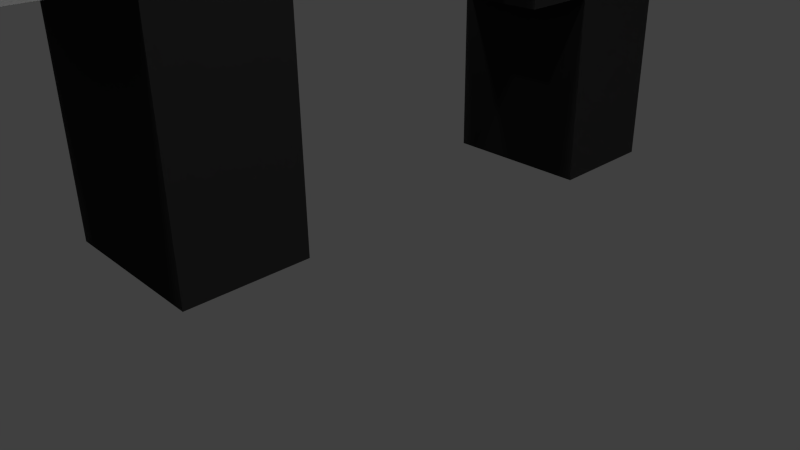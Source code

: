 # Source: upgraded_gun.blend  (saved by Blender 2.76.0; exported with 4.5.12 LTS)
import bpy
from mathutils import Matrix  # noqa: F401  (used for matrix-valued properties, if any)

bpy.ops.wm.read_factory_settings(use_empty=True)
scene = bpy.context.scene
scene.name = 'Scene'

# ---- collections
col_collection_1 = bpy.data.collections.new('Collection 1'); scene.collection.children.link(col_collection_1)

# ---- materials (node trees are filled in below, after node groups)
mat_material = bpy.data.materials.new('Material')
mat_material.alpha_threshold = 0.0
mat_material.use_transparent_shadow = False
mat_material.diffuse_color = (0.02365, 0.02365, 0.02365, 1.0)
mat_material.roughness = 0.5
mat_material.line_color = (0.0, 0.0, 0.0, 1.0)
mat_material_001 = bpy.data.materials.new('Material.001')
mat_material_001.alpha_threshold = 0.0
mat_material_001.use_transparent_shadow = False
mat_material_001.diffuse_color = (0.0, 1.0, 1.0, 1.0)
mat_material_001.roughness = 0.5
mat_material_002 = bpy.data.materials.new('Material.002')
mat_material_002.alpha_threshold = 0.0
mat_material_002.use_transparent_shadow = False
mat_material_002.diffuse_color = (0.0, 0.0, 0.0, 1.0)
mat_material_002.roughness = 0.5
mat_material_003 = bpy.data.materials.new('Material.003')
mat_material_003.alpha_threshold = 0.0
mat_material_003.use_transparent_shadow = False
mat_material_003.diffuse_color = (0.4292, 0.4292, 0.4292, 1.0)
mat_material_003.roughness = 0.5
mat_material_004 = bpy.data.materials.new('Material.004')
mat_material_004.alpha_threshold = 0.0
mat_material_004.use_transparent_shadow = False
mat_material_004.diffuse_color = (0.0, 1.0, 1.0, 1.0)
mat_material_004.roughness = 0.5
mat_material_005 = bpy.data.materials.new('Material.005')
mat_material_005.alpha_threshold = 0.0
mat_material_005.use_transparent_shadow = False
mat_material_005.diffuse_color = (0.0, 1.0, 1.0, 1.0)
mat_material_005.roughness = 0.5

# ---- material node trees

# ---- world
world_world = bpy.data.worlds.new('World'); scene.world = world_world
world_world.color = (0.05088, 0.05088, 0.05088)
world_world.use_sun_shadow = False
world_world.sun_shadow_jitter_overblur = 0.0
world_world.cycles.sampling_method = 'MANUAL'
world_world.cycles.sample_map_resolution = 256

# ---- cameras
cam_camera = bpy.data.cameras.new('Camera')
cam_camera.clip_end = 100.0
cam_camera.lens = 35.0
cam_camera.sensor_width = 32.0
cam_camera.sensor_height = 18.0
cam_camera.ortho_scale = 7.314
cam_camera.dof.focus_distance = 0.0
cam_camera.dof.aperture_fstop = 128.0

# ---- lights
light_point_001 = bpy.data.lights.new('Point.001', 'POINT')
light_point_001.transmission_factor = 0.0
light_point_001.energy = 100.0
light_point_001.shadow_buffer_clip_start = 0.5
light_point_001.shadow_soft_size = 0.1
light_point_001.shadow_maximum_resolution = 0.006
light_point_001.use_absolute_resolution = True
light_point_001.cycles.use_multiple_importance_sampling = False
light_point = bpy.data.lights.new('Point', 'POINT')
light_point.transmission_factor = 0.0
light_point.energy = 100.0
light_point.shadow_buffer_clip_start = 0.5
light_point.shadow_soft_size = 0.1
light_point.shadow_maximum_resolution = 0.006
light_point.use_absolute_resolution = True
light_point.cycles.use_multiple_importance_sampling = False
light_area = bpy.data.lights.new('Area', 'SUN')
light_area.transmission_factor = 0.0
light_area.angle = 0.1993
light_area.energy = 20.0
light_area.shadow_buffer_clip_start = 0.5
light_area.shadow_soft_size = 0.1
light_area.shadow_cascade_max_distance = 1000.0
light_area.cycles.use_multiple_importance_sampling = False
light_lamp = bpy.data.lights.new('Lamp', 'POINT')
light_lamp.transmission_factor = 0.0
light_lamp.cutoff_distance = 30.0
light_lamp.energy = 100.0
light_lamp.shadow_buffer_clip_start = 1.001
light_lamp.shadow_soft_size = 0.1
light_lamp.shadow_maximum_resolution = 0.006
light_lamp.use_absolute_resolution = True
light_lamp.cycles.use_multiple_importance_sampling = False

# ---- meshes
me_cube_005 = bpy.data.meshes.new('Cube.005')
me_cube_005.from_pydata([(-1.0, -1.0, -1.0), (-1.0, -1.0, 1.0), (-1.0, 1.0, -1.0), (-1.0, 1.0, 1.0), (1.0, -1.0, -1.0), (1.0, -1.0, 1.0), (1.0, 1.0, -1.0), (1.0, 1.0, 1.0)], [], [(1, 3, 2, 0), (3, 7, 6, 2), (7, 5, 4, 6), (5, 1, 0, 4), (0, 2, 6, 4), (5, 7, 3, 1)])
me_cube_005.materials.append(mat_material)
me_cube_005.use_remesh_preserve_volume = False
me_cube_005.use_remesh_preserve_attributes = False
me_cube_005.use_mirror_vertex_groups = False
me_cube_005.update()
me_plane_001 = bpy.data.meshes.new('Plane.001')
me_plane_001.from_pydata([(-1.0, -1.0, 0.0), (1.0, -1.0, 0.0), (-1.0, 1.0, 0.0), (1.0, 1.0, 0.0)], [], [(0, 1, 3, 2)])
me_plane_001.materials.append(mat_material_001)
me_plane_001.use_remesh_preserve_volume = False
me_plane_001.use_remesh_preserve_attributes = False
me_plane_001.use_mirror_vertex_groups = False
me_plane_001.update()
me_cube_002 = bpy.data.meshes.new('Cube.002')
me_cube_002.from_pydata([(-1.0, -1.0, -1.0), (-1.0, -1.0, 1.0), (-1.0, 1.0, -1.0), (-1.0, 1.0, 1.0), (1.0, -1.0, -1.0), (1.0, -1.0, 1.0), (1.0, 1.0, -1.0), (1.0, 1.0, 1.0)], [], [(1, 3, 2, 0), (3, 7, 6, 2), (7, 5, 4, 6), (5, 1, 0, 4), (0, 2, 6, 4), (5, 7, 3, 1)])
me_cube_002.materials.append(mat_material)
me_cube_002.use_remesh_preserve_volume = False
me_cube_002.use_remesh_preserve_attributes = False
me_cube_002.use_mirror_vertex_groups = False
me_cube_002.update()
me_cylinder = bpy.data.meshes.new('Cylinder')
me_cylinder.from_pydata([(0.0, 1.0, -1.0), (0.0, 1.0, 1.0), (0.1951, 0.9808, -1.0), (0.1951, 0.9808, 1.0), (0.3827, 0.9239, -1.0), (0.3827, 0.9239, 1.0), (0.5556, 0.8315, -1.0), (0.5556, 0.8315, 1.0), (0.7071, 0.7071, -1.0), (0.7071, 0.7071, 1.0), (0.8315, 0.5556, -1.0), (0.8315, 0.5556, 1.0), (0.9239, 0.3827, -1.0), (0.9239, 0.3827, 1.0), (0.9808, 0.1951, -1.0), (0.9808, 0.1951, 1.0), (1.0, 7.55e-08, -1.0), (1.0, 7.55e-08, 1.0), (0.9808, -0.1951, -1.0), (0.9808, -0.1951, 1.0), (0.9239, -0.3827, -1.0), (0.9239, -0.3827, 1.0), (0.8315, -0.5556, -1.0), (0.8315, -0.5556, 1.0), (0.7071, -0.7071, -1.0), (0.7071, -0.7071, 1.0), (0.5556, -0.8315, -1.0), (0.5556, -0.8315, 1.0), (0.3827, -0.9239, -1.0), (0.3827, -0.9239, 1.0), (0.1951, -0.9808, -1.0), (0.1951, -0.9808, 1.0), (-3.258e-07, -1.0, -1.0), (-3.258e-07, -1.0, 1.0), (-0.1951, -0.9808, -1.0), (-0.1951, -0.9808, 1.0), (-0.3827, -0.9239, -1.0), (-0.3827, -0.9239, 1.0), (-0.5556, -0.8315, -1.0), (-0.5556, -0.8315, 1.0), (-0.7071, -0.7071, -1.0), (-0.7071, -0.7071, 1.0), (-0.8315, -0.5556, -1.0), (-0.8315, -0.5556, 1.0), (-0.9239, -0.3827, -1.0), (-0.9239, -0.3827, 1.0), (-0.9808, -0.1951, -1.0), (-0.9808, -0.1951, 1.0), (-1.0, 9.656e-07, -1.0), (-1.0, 9.656e-07, 1.0), (-0.9808, 0.1951, -1.0), (-0.9808, 0.1951, 1.0), (-0.9239, 0.3827, -1.0), (-0.9239, 0.3827, 1.0), (-0.8315, 0.5556, -1.0), (-0.8315, 0.5556, 1.0), (-0.7071, 0.7071, -1.0), (-0.7071, 0.7071, 1.0), (-0.5556, 0.8315, -1.0), (-0.5556, 0.8315, 1.0), (-0.3827, 0.9239, -1.0), (-0.3827, 0.9239, 1.0), (-0.1951, 0.9808, -1.0), (-0.1951, 0.9808, 1.0)], [], [(0, 1, 3, 2), (2, 3, 5, 4), (4, 5, 7, 6), (6, 7, 9, 8), (8, 9, 11, 10), (10, 11, 13, 12), (12, 13, 15, 14), (14, 15, 17, 16), (16, 17, 19, 18), (18, 19, 21, 20), (20, 21, 23, 22), (22, 23, 25, 24), (24, 25, 27, 26), (26, 27, 29, 28), (28, 29, 31, 30), (30, 31, 33, 32), (32, 33, 35, 34), (34, 35, 37, 36), (36, 37, 39, 38), (38, 39, 41, 40), (40, 41, 43, 42), (42, 43, 45, 44), (44, 45, 47, 46), (46, 47, 49, 48), (48, 49, 51, 50), (50, 51, 53, 52), (52, 53, 55, 54), (54, 55, 57, 56), (56, 57, 59, 58), (58, 59, 61, 60), (3, 1, 63, 61, 59, 57, 55, 53, 51, 49, 47, 45, 43, 41, 39, 37, 35, 33, 31, 29, 27, 25, 23, 21, 19, 17, 15, 13, 11, 9, 7, 5), (62, 63, 1, 0), (60, 61, 63, 62), (0, 2, 4, 6, 8, 10, 12, 14, 16, 18, 20, 22, 24, 26, 28, 30, 32, 34, 36, 38, 40, 42, 44, 46, 48, 50, 52, 54, 56, 58, 60, 62)])
me_cylinder.materials.append(mat_material_002)
me_cylinder.use_remesh_preserve_volume = False
me_cylinder.use_remesh_preserve_attributes = False
me_cylinder.use_mirror_vertex_groups = False
me_cylinder.update()
me_plane = bpy.data.meshes.new('Plane')
me_plane.from_pydata([(-1.0, -1.0, 0.0), (1.0, -1.0, 0.0), (-1.0, 1.0, 0.0), (1.0, 1.0, 0.0)], [], [(0, 1, 3, 2)])
me_plane.materials.append(mat_material_001)
me_plane.use_remesh_preserve_volume = False
me_plane.use_remesh_preserve_attributes = False
me_plane.use_mirror_vertex_groups = False
me_plane.update()
me_cube_001 = bpy.data.meshes.new('Cube.001')
me_cube_001.from_pydata([(-1.0, -1.0, -1.0), (-1.0, -1.0, 1.0), (-1.0, 1.0, -1.0), (-1.0, 1.0, 1.0), (1.0, -1.0, -1.0), (1.0, -1.0, 1.0), (1.0, 1.0, -1.0), (1.0, 1.0, 1.0)], [], [(1, 3, 2, 0), (3, 7, 6, 2), (7, 5, 4, 6), (5, 1, 0, 4), (0, 2, 6, 4), (5, 7, 3, 1)])
me_cube_001.materials.append(mat_material_003)
me_cube_001.use_remesh_preserve_volume = False
me_cube_001.use_remesh_preserve_attributes = False
me_cube_001.use_mirror_vertex_groups = False
me_cube_001.update()
me_cube_003 = bpy.data.meshes.new('Cube.003')
me_cube_003.from_pydata([(-1.0, -1.0, -1.0), (-1.0, -1.0, 1.0), (-1.0, 1.0, -1.0), (-1.0, 1.0, 1.0), (1.0, -1.0, -1.0), (1.0, -1.0, 1.0), (1.0, 1.0, -1.0), (1.0, 1.0, 1.0)], [], [(1, 3, 2, 0), (3, 7, 6, 2), (7, 5, 4, 6), (5, 1, 0, 4), (0, 2, 6, 4), (5, 7, 3, 1)])
me_cube_003.materials.append(mat_material)
me_cube_003.use_remesh_preserve_volume = False
me_cube_003.use_remesh_preserve_attributes = False
me_cube_003.use_mirror_vertex_groups = False
me_cube_003.update()
me_plane_002 = bpy.data.meshes.new('Plane.002')
me_plane_002.from_pydata([(-1.0, -1.0, 0.0), (1.0, -1.0, 0.0), (-1.0, 1.0, 0.0), (1.0, 1.0, 0.0)], [], [(0, 1, 3, 2)])
me_plane_002.materials.append(mat_material_004)
me_plane_002.use_remesh_preserve_volume = False
me_plane_002.use_remesh_preserve_attributes = False
me_plane_002.use_mirror_vertex_groups = False
me_plane_002.update()
me_plane_003 = bpy.data.meshes.new('Plane.003')
me_plane_003.from_pydata([(-1.0, -1.0, 0.0), (1.0, -1.0, 0.0), (-1.0, 1.0, 0.0), (1.0, 1.0, 0.0)], [], [(0, 1, 3, 2)])
me_plane_003.materials.append(mat_material_005)
me_plane_003.use_remesh_preserve_volume = False
me_plane_003.use_remesh_preserve_attributes = False
me_plane_003.use_mirror_vertex_groups = False
me_plane_003.update()

# ---- objects
ob_point_001 = bpy.data.objects.new('Point.001', light_point_001)
ob_point = bpy.data.objects.new('Point', light_point)
ob_cube_003 = bpy.data.objects.new('Cube.003', me_cube_005)
ob_area = bpy.data.objects.new('Area', light_area)
ob_plane_001 = bpy.data.objects.new('Plane.001', me_plane_001)
ob_cube_001 = bpy.data.objects.new('Cube.001', me_cube_002)
ob_cylinder = bpy.data.objects.new('Cylinder', me_cylinder)
ob_plane = bpy.data.objects.new('Plane', me_plane)
ob_cube = bpy.data.objects.new('Cube', me_cube_001)
ob_lamp = bpy.data.objects.new('Lamp', light_lamp)
ob_camera = bpy.data.objects.new('Camera', cam_camera)
ob_cube_002 = bpy.data.objects.new('Cube.002', me_cube_003)
ob_plane_002 = bpy.data.objects.new('Plane.002', me_plane_002)
ob_plane_003 = bpy.data.objects.new('Plane.003', me_plane_003)

# ---- transforms, parenting, visibility, modifiers, constraints
ob_point_001.location = (2.647, -1.793, 7.405)
ob_point_001.lineart.crease_threshold = 0.0
ob_point.location = (0.0, -6.55, 8.395)
ob_point.lineart.crease_threshold = 0.0
ob_cube_003.location = (0.0, 2.25, 3.5)
ob_cube_003.scale = (1.0, 0.5, 0.5)
ob_cube_003.lineart.crease_threshold = 0.0
ob_area.location = (0.5472, -1.691, 9.002)
ob_area.lineart.crease_threshold = 0.0
ob_plane_001.location = (-1.036, 0.0, 5.028)
ob_plane_001.rotation_euler = (0.0, 1.571, 0.0)
ob_plane_001.scale = (0.23, 4.75, 1.0)
ob_plane_001.lineart.crease_threshold = 0.0
ob_cube_001.location = (0.0, 3.5, 2.25)
ob_cube_001.scale = (1.0, 0.75, 1.75)
ob_cube_001.lineart.crease_threshold = 0.0
ob_cylinder.location = (0.0, -5.0, 5.0)
ob_cylinder.rotation_euler = (1.571, 0.0, 0.0)
ob_cylinder.scale = (0.75, 0.75, 0.05)
ob_cylinder.lineart.crease_threshold = 0.0
ob_plane.location = (0.0, 0.0, 6.0)
ob_plane.scale = (0.5, 1.0, 1.0)
ob_plane.lineart.crease_threshold = 0.0
ob_cube.location = (0.0, 0.0, 5.0)
ob_cube.scale = (1.0, 5.0, 1.0)
ob_cube.lineart.crease_threshold = 0.0
ob_lamp.location = (-2.021, 1.005, 5.904)
ob_lamp.rotation_euler = (0.6503, 0.05522, 1.866)
ob_lamp.lock_rotations_4d = False
ob_lamp.empty_display_type = 'ARROWS'
ob_lamp.color = (0.0, 0.0, 0.0, 0.0)
ob_lamp.lineart.crease_threshold = 0.0
ob_camera.location = (7.481, -6.508, 5.344)
ob_camera.rotation_euler = (1.109, 0.01082, 0.8149)
ob_camera.lock_rotations_4d = False
ob_camera.empty_display_type = 'ARROWS'
ob_camera.color = (0.0, 0.0, 0.0, 0.0)
ob_camera.display_type = 'WIRE'
ob_camera.lineart.crease_threshold = 0.0
ob_cube_002.location = (0.0, -2.5, 2.5)
ob_cube_002.scale = (1.0, 0.75, 1.5)
ob_cube_002.lineart.crease_threshold = 0.0
ob_plane_002.location = (0.0, 0.0, 6.01)
ob_plane_002.scale = (0.5, 4.75, 1.0)
ob_plane_002.lineart.crease_threshold = 0.0
ob_plane_003.location = (1.019, 0.0, 5.028)
ob_plane_003.rotation_euler = (0.0, 1.571, 0.0)
ob_plane_003.scale = (0.23, 4.75, 1.0)
ob_plane_003.lineart.crease_threshold = 0.0

# ---- collection membership
col_collection_1.objects.link(ob_point_001)
col_collection_1.objects.link(ob_point)
col_collection_1.objects.link(ob_cube_003)
col_collection_1.objects.link(ob_area)
col_collection_1.objects.link(ob_plane_001)
col_collection_1.objects.link(ob_cube_001)
col_collection_1.objects.link(ob_cylinder)
col_collection_1.objects.link(ob_plane)
col_collection_1.objects.link(ob_cube)
col_collection_1.objects.link(ob_lamp)
col_collection_1.objects.link(ob_camera)
col_collection_1.objects.link(ob_cube_002)
col_collection_1.objects.link(ob_plane_002)
col_collection_1.objects.link(ob_plane_003)

# ---- scene / render settings (as saved in the file)
scene.camera = ob_camera
scene.frame_start = 1; scene.frame_end = 250; scene.frame_set(7)
scene.render.engine = 'BLENDER_EEVEE_NEXT'
scene.render.resolution_percentage = 50
scene.render.dither_intensity = 0.0
scene.cycles.use_denoising = False
scene.cycles.samples = 10
scene.cycles.sampling_pattern = 'TABULATED_SOBOL'
scene.cycles.light_sampling_threshold = 0.0
scene.cycles.use_adaptive_sampling = False
scene.cycles.use_light_tree = False
scene.cycles.blur_glossy = 0.0
scene.cycles.pixel_filter_type = 'GAUSSIAN'
scene.cycles.sample_clamp_indirect = 0.0
scene.view_settings.view_transform = 'Standard'
bpy.context.view_layer.update()
